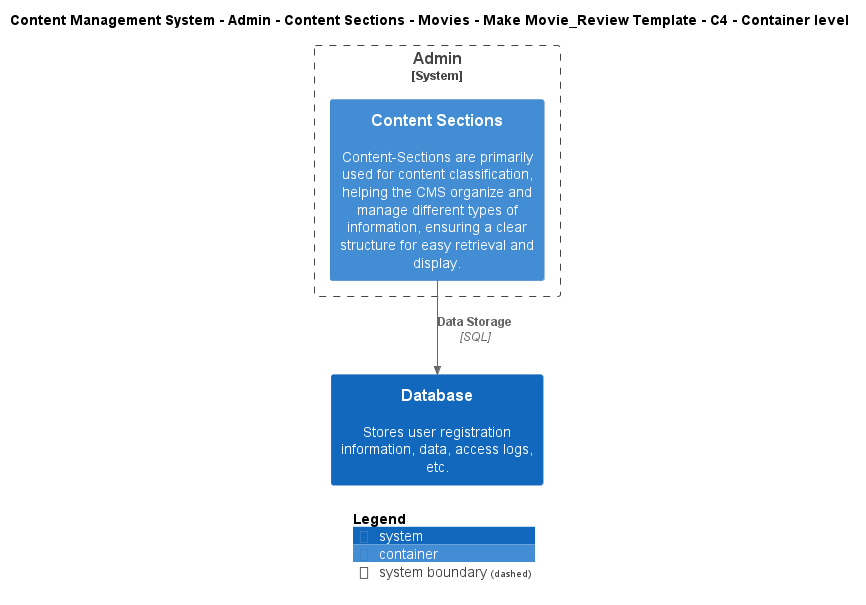

The diagram above was rendered by PlantUML. Its source (embedded in the PNG):
@startuml
!include ..\..\..\..\..\..\..\..\..\.c4s\C4_Container.puml

AddElementTag("c4interflow:lifecycle:new", $bgColor=green, $fontColor=#ffffff, $borderColor=green, $shadowing="False")
AddElementTag("c4interflow:lifecycle:changed", $bgColor=orange, $fontColor=#ffffff, $borderColor=orange, $shadowing="False")
AddElementTag("c4interflow:lifecycle:removed", $bgColor=red, $fontColor=#ffffff, $borderColor=red, $shadowing="False")

AddRelTag("c4interflow:lifecycle:new", $textColor=green, $lineColor=green)
AddRelTag("c4interflow:lifecycle:changed", $textColor=orange, $lineColor=orange)
AddRelTag("c4interflow:lifecycle:removed", $textColor=red, $lineColor=red)

SHOW_PERSON_PORTRAIT()
LAYOUT_TOP_DOWN()

skinparam linetype polyline

title Content Management System - Admin - Content Sections - Movies - Make Movie_Review Template - C4 - Container level


System_Boundary(ContentManagementSystem.SoftwareSystems.Admin, "Admin") {
    Container(ContentManagementSystem.SoftwareSystems.Admin.Containers.ContentSections, "Content Sections", "", "Content-Sections are primarily used for content classification, helping the CMS organize and manage different types of information, ensuring a clear structure for easy retrieval and display.")
}
System(ContentManagementSystem.SoftwareSystems.Database, "Database", "Stores user registration information, data, access logs, etc.")

Rel(ContentManagementSystem.SoftwareSystems.Admin.Containers.ContentSections, ContentManagementSystem.SoftwareSystems.Database, "Data Storage", "SQL", $tags="protocol:sql")


SHOW_LEGEND()
@enduml